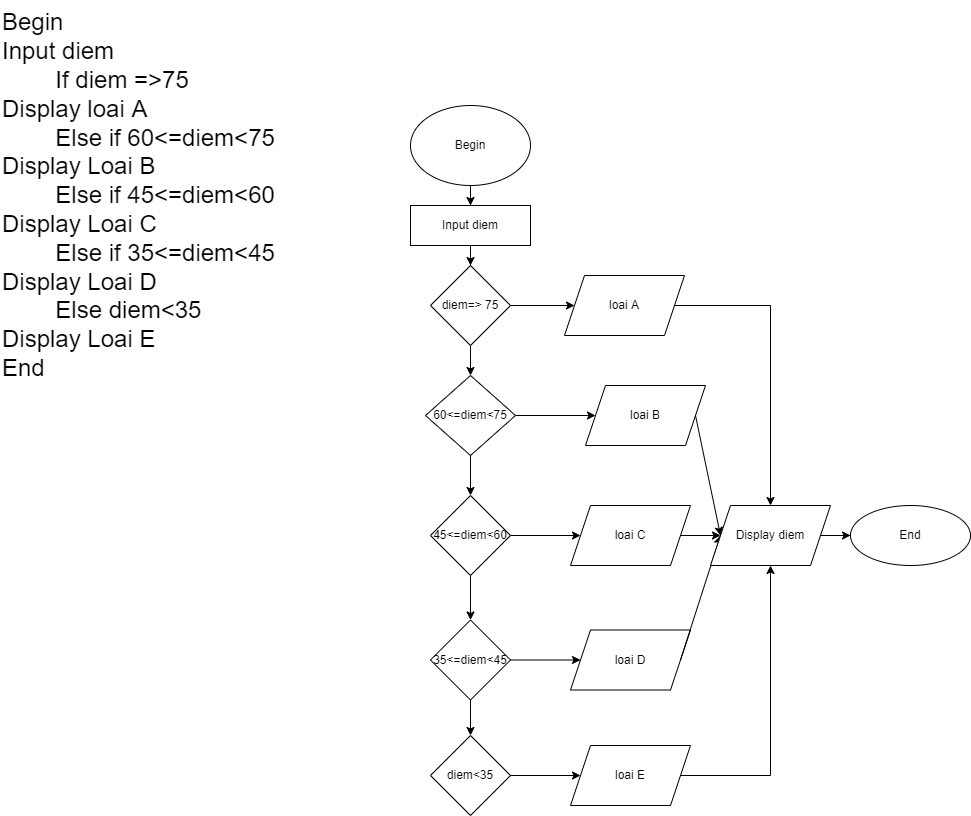

The diagram above was exported from draw.io. Its source (the exported page's mxGraphModel, read from the mxfile embedded in the PNG):
<mxGraphModel dx="1865" dy="1784" grid="1" gridSize="10" guides="1" tooltips="1" connect="1" arrows="1" fold="1" page="1" pageScale="1" pageWidth="827" pageHeight="1169" math="0" shadow="0">
  <root>
    <mxCell id="0" />
    <mxCell id="1" parent="0" />
    <mxCell id="EuYktO5bHLMT8tDzViZd-4" value="" style="edgeStyle=orthogonalEdgeStyle;rounded=0;orthogonalLoop=1;jettySize=auto;html=1;" parent="1" source="EuYktO5bHLMT8tDzViZd-2" target="EuYktO5bHLMT8tDzViZd-3" edge="1">
      <mxGeometry relative="1" as="geometry" />
    </mxCell>
    <mxCell id="EuYktO5bHLMT8tDzViZd-2" value="Begin" style="ellipse;whiteSpace=wrap;html=1;" parent="1" vertex="1">
      <mxGeometry x="120" y="30" width="120" height="80" as="geometry" />
    </mxCell>
    <mxCell id="EuYktO5bHLMT8tDzViZd-6" value="" style="edgeStyle=orthogonalEdgeStyle;rounded=0;orthogonalLoop=1;jettySize=auto;html=1;" parent="1" source="EuYktO5bHLMT8tDzViZd-3" target="EuYktO5bHLMT8tDzViZd-5" edge="1">
      <mxGeometry relative="1" as="geometry" />
    </mxCell>
    <mxCell id="EuYktO5bHLMT8tDzViZd-3" value="Input diem" style="whiteSpace=wrap;html=1;" parent="1" vertex="1">
      <mxGeometry x="120" y="130" width="120" height="40" as="geometry" />
    </mxCell>
    <mxCell id="EuYktO5bHLMT8tDzViZd-10" value="" style="edgeStyle=orthogonalEdgeStyle;rounded=0;orthogonalLoop=1;jettySize=auto;html=1;" parent="1" source="EuYktO5bHLMT8tDzViZd-5" target="EuYktO5bHLMT8tDzViZd-9" edge="1">
      <mxGeometry relative="1" as="geometry" />
    </mxCell>
    <mxCell id="EuYktO5bHLMT8tDzViZd-12" value="" style="edgeStyle=orthogonalEdgeStyle;rounded=0;orthogonalLoop=1;jettySize=auto;html=1;" parent="1" source="EuYktO5bHLMT8tDzViZd-5" target="EuYktO5bHLMT8tDzViZd-11" edge="1">
      <mxGeometry relative="1" as="geometry" />
    </mxCell>
    <mxCell id="EuYktO5bHLMT8tDzViZd-5" value="diem=&amp;gt; 75" style="rhombus;whiteSpace=wrap;html=1;" parent="1" vertex="1">
      <mxGeometry x="140" y="190" width="80" height="80" as="geometry" />
    </mxCell>
    <mxCell id="EuYktO5bHLMT8tDzViZd-14" value="" style="edgeStyle=orthogonalEdgeStyle;rounded=0;orthogonalLoop=1;jettySize=auto;html=1;entryX=0.5;entryY=0;entryDx=0;entryDy=0;" parent="1" source="EuYktO5bHLMT8tDzViZd-9" target="EuYktO5bHLMT8tDzViZd-34" edge="1">
      <mxGeometry relative="1" as="geometry">
        <mxPoint x="590" y="410" as="targetPoint" />
      </mxGeometry>
    </mxCell>
    <mxCell id="EuYktO5bHLMT8tDzViZd-9" value="loai A" style="shape=parallelogram;perimeter=parallelogramPerimeter;whiteSpace=wrap;html=1;fixedSize=1;" parent="1" vertex="1">
      <mxGeometry x="274" y="200" width="120" height="60" as="geometry" />
    </mxCell>
    <mxCell id="EuYktO5bHLMT8tDzViZd-17" value="" style="edgeStyle=orthogonalEdgeStyle;rounded=0;orthogonalLoop=1;jettySize=auto;html=1;" parent="1" source="EuYktO5bHLMT8tDzViZd-11" target="EuYktO5bHLMT8tDzViZd-16" edge="1">
      <mxGeometry relative="1" as="geometry" />
    </mxCell>
    <mxCell id="EuYktO5bHLMT8tDzViZd-20" value="" style="edgeStyle=orthogonalEdgeStyle;rounded=0;orthogonalLoop=1;jettySize=auto;html=1;" parent="1" source="EuYktO5bHLMT8tDzViZd-11" target="EuYktO5bHLMT8tDzViZd-19" edge="1">
      <mxGeometry relative="1" as="geometry" />
    </mxCell>
    <mxCell id="EuYktO5bHLMT8tDzViZd-11" value="60&amp;lt;=diem&amp;lt;75" style="rhombus;whiteSpace=wrap;html=1;" parent="1" vertex="1">
      <mxGeometry x="135" y="300" width="90" height="80" as="geometry" />
    </mxCell>
    <mxCell id="EuYktO5bHLMT8tDzViZd-16" value="loai B" style="shape=parallelogram;perimeter=parallelogramPerimeter;whiteSpace=wrap;html=1;fixedSize=1;" parent="1" vertex="1">
      <mxGeometry x="295" y="310" width="120" height="60" as="geometry" />
    </mxCell>
    <mxCell id="EuYktO5bHLMT8tDzViZd-18" value="" style="endArrow=classic;html=1;rounded=0;exitX=1;exitY=0.5;exitDx=0;exitDy=0;entryX=0;entryY=0.5;entryDx=0;entryDy=0;" parent="1" source="EuYktO5bHLMT8tDzViZd-16" target="EuYktO5bHLMT8tDzViZd-34" edge="1">
      <mxGeometry width="50" height="50" relative="1" as="geometry">
        <mxPoint x="370" y="330" as="sourcePoint" />
        <mxPoint x="530" y="440" as="targetPoint" />
      </mxGeometry>
    </mxCell>
    <mxCell id="EuYktO5bHLMT8tDzViZd-22" value="" style="edgeStyle=orthogonalEdgeStyle;rounded=0;orthogonalLoop=1;jettySize=auto;html=1;" parent="1" source="EuYktO5bHLMT8tDzViZd-19" target="EuYktO5bHLMT8tDzViZd-21" edge="1">
      <mxGeometry relative="1" as="geometry" />
    </mxCell>
    <mxCell id="EuYktO5bHLMT8tDzViZd-25" value="" style="edgeStyle=orthogonalEdgeStyle;rounded=0;orthogonalLoop=1;jettySize=auto;html=1;" parent="1" source="EuYktO5bHLMT8tDzViZd-19" target="EuYktO5bHLMT8tDzViZd-24" edge="1">
      <mxGeometry relative="1" as="geometry" />
    </mxCell>
    <mxCell id="EuYktO5bHLMT8tDzViZd-19" value="45&amp;lt;=diem&amp;lt;60" style="rhombus;whiteSpace=wrap;html=1;" parent="1" vertex="1">
      <mxGeometry x="140" y="420" width="80" height="80" as="geometry" />
    </mxCell>
    <mxCell id="EuYktO5bHLMT8tDzViZd-21" value="loai C" style="shape=parallelogram;perimeter=parallelogramPerimeter;whiteSpace=wrap;html=1;fixedSize=1;" parent="1" vertex="1">
      <mxGeometry x="280" y="430" width="120" height="60" as="geometry" />
    </mxCell>
    <mxCell id="EuYktO5bHLMT8tDzViZd-23" value="" style="endArrow=classic;html=1;rounded=0;exitX=1;exitY=0.5;exitDx=0;exitDy=0;entryX=0;entryY=0.5;entryDx=0;entryDy=0;" parent="1" source="EuYktO5bHLMT8tDzViZd-21" target="EuYktO5bHLMT8tDzViZd-34" edge="1">
      <mxGeometry width="50" height="50" relative="1" as="geometry">
        <mxPoint x="370" y="330" as="sourcePoint" />
        <mxPoint x="530" y="440" as="targetPoint" />
      </mxGeometry>
    </mxCell>
    <mxCell id="EuYktO5bHLMT8tDzViZd-27" value="" style="edgeStyle=orthogonalEdgeStyle;rounded=0;orthogonalLoop=1;jettySize=auto;html=1;" parent="1" source="EuYktO5bHLMT8tDzViZd-24" target="EuYktO5bHLMT8tDzViZd-26" edge="1">
      <mxGeometry relative="1" as="geometry" />
    </mxCell>
    <mxCell id="EuYktO5bHLMT8tDzViZd-30" value="" style="edgeStyle=orthogonalEdgeStyle;rounded=0;orthogonalLoop=1;jettySize=auto;html=1;" parent="1" source="EuYktO5bHLMT8tDzViZd-24" target="EuYktO5bHLMT8tDzViZd-29" edge="1">
      <mxGeometry relative="1" as="geometry" />
    </mxCell>
    <mxCell id="EuYktO5bHLMT8tDzViZd-24" value="35&amp;lt;=diem&amp;lt;45" style="rhombus;whiteSpace=wrap;html=1;" parent="1" vertex="1">
      <mxGeometry x="140" y="544.5" width="80" height="80" as="geometry" />
    </mxCell>
    <mxCell id="EuYktO5bHLMT8tDzViZd-26" value="loai D" style="shape=parallelogram;perimeter=parallelogramPerimeter;whiteSpace=wrap;html=1;fixedSize=1;" parent="1" vertex="1">
      <mxGeometry x="280" y="554.5" width="120" height="60" as="geometry" />
    </mxCell>
    <mxCell id="EuYktO5bHLMT8tDzViZd-28" value="" style="endArrow=classic;html=1;rounded=0;exitX=1;exitY=0.5;exitDx=0;exitDy=0;entryX=0;entryY=0.5;entryDx=0;entryDy=0;" parent="1" source="EuYktO5bHLMT8tDzViZd-26" target="EuYktO5bHLMT8tDzViZd-34" edge="1">
      <mxGeometry width="50" height="50" relative="1" as="geometry">
        <mxPoint x="370" y="530" as="sourcePoint" />
        <mxPoint x="530" y="440" as="targetPoint" />
      </mxGeometry>
    </mxCell>
    <mxCell id="EuYktO5bHLMT8tDzViZd-32" value="" style="edgeStyle=orthogonalEdgeStyle;rounded=0;orthogonalLoop=1;jettySize=auto;html=1;" parent="1" source="EuYktO5bHLMT8tDzViZd-29" target="EuYktO5bHLMT8tDzViZd-31" edge="1">
      <mxGeometry relative="1" as="geometry" />
    </mxCell>
    <mxCell id="EuYktO5bHLMT8tDzViZd-29" value="diem&amp;lt;35" style="rhombus;whiteSpace=wrap;html=1;" parent="1" vertex="1">
      <mxGeometry x="140" y="660" width="80" height="80" as="geometry" />
    </mxCell>
    <mxCell id="EuYktO5bHLMT8tDzViZd-31" value="loai E" style="shape=parallelogram;perimeter=parallelogramPerimeter;whiteSpace=wrap;html=1;fixedSize=1;" parent="1" vertex="1">
      <mxGeometry x="280" y="670" width="120" height="60" as="geometry" />
    </mxCell>
    <mxCell id="EuYktO5bHLMT8tDzViZd-33" value="" style="endArrow=classic;html=1;rounded=0;exitX=1;exitY=0.5;exitDx=0;exitDy=0;entryX=0.5;entryY=1;entryDx=0;entryDy=0;" parent="1" source="EuYktO5bHLMT8tDzViZd-31" target="EuYktO5bHLMT8tDzViZd-34" edge="1">
      <mxGeometry width="50" height="50" relative="1" as="geometry">
        <mxPoint x="370" y="530" as="sourcePoint" />
        <mxPoint x="590" y="470" as="targetPoint" />
        <Array as="points">
          <mxPoint x="480" y="700" />
        </Array>
      </mxGeometry>
    </mxCell>
    <mxCell id="EuYktO5bHLMT8tDzViZd-36" value="" style="edgeStyle=orthogonalEdgeStyle;rounded=0;orthogonalLoop=1;jettySize=auto;html=1;" parent="1" source="EuYktO5bHLMT8tDzViZd-34" target="EuYktO5bHLMT8tDzViZd-35" edge="1">
      <mxGeometry relative="1" as="geometry" />
    </mxCell>
    <mxCell id="EuYktO5bHLMT8tDzViZd-34" value="Display diem" style="shape=parallelogram;perimeter=parallelogramPerimeter;whiteSpace=wrap;html=1;fixedSize=1;" parent="1" vertex="1">
      <mxGeometry x="420" y="430" width="120" height="60" as="geometry" />
    </mxCell>
    <mxCell id="EuYktO5bHLMT8tDzViZd-35" value="End" style="ellipse;whiteSpace=wrap;html=1;" parent="1" vertex="1">
      <mxGeometry x="560" y="430" width="120" height="60" as="geometry" />
    </mxCell>
    <mxCell id="EuYktO5bHLMT8tDzViZd-37" value="&lt;font style=&quot;font-size: 24px;&quot;&gt;Begin&lt;br&gt;Input diem&lt;br&gt;&lt;span style=&quot;white-space: pre;&quot;&gt;&#09;&lt;/span&gt;If diem =&amp;gt;75&lt;br&gt;Display loai A&lt;br&gt;&lt;span style=&quot;white-space: pre;&quot;&gt;&#09;&lt;/span&gt;Else if 60&amp;lt;=diem&amp;lt;75&lt;br&gt;Display Loai B&lt;br&gt;&lt;span style=&quot;white-space: pre;&quot;&gt;&#09;&lt;/span&gt;Else if 45&amp;lt;=diem&amp;lt;60&lt;br&gt;Display Loai C&lt;br&gt;&lt;span style=&quot;white-space: pre;&quot;&gt;&#09;&lt;/span&gt;Else if 35&amp;lt;=diem&amp;lt;45&lt;br&gt;Display Loai D&lt;br&gt;&lt;span style=&quot;white-space: pre;&quot;&gt;&#09;&lt;/span&gt;Else diem&amp;lt;35&lt;br&gt;Display Loai E&lt;br&gt;End&lt;br&gt;&lt;/font&gt;" style="text;html=1;align=left;verticalAlign=middle;resizable=0;points=[];autosize=1;strokeColor=none;fillColor=none;" parent="1" vertex="1">
      <mxGeometry x="-290" y="-75" width="300" height="390" as="geometry" />
    </mxCell>
  </root>
</mxGraphModel>